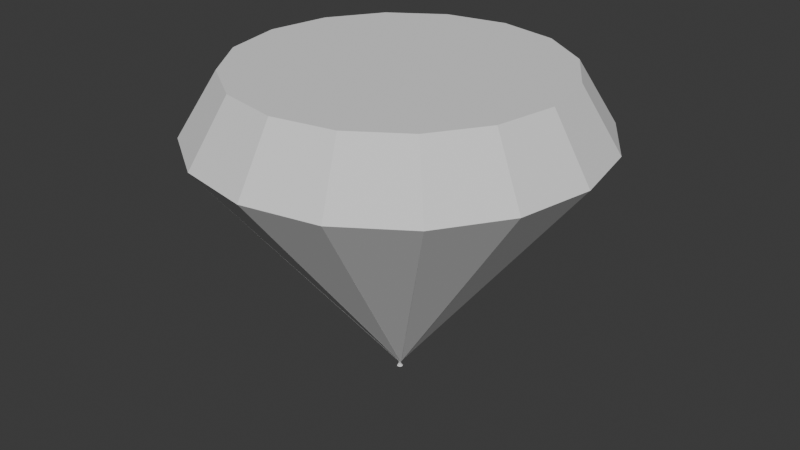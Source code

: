# Source: diamond.blend  (saved by Blender 5.2.45; exported with 4.5.12 LTS)
import bpy
from mathutils import Matrix  # noqa: F401  (used for matrix-valued properties, if any)

bpy.ops.wm.read_factory_settings(use_empty=True)
scene = bpy.context.scene
scene.name = 'Scene'

# ---- collections
col_collection = bpy.data.collections.new('Collection'); scene.collection.children.link(col_collection)

# ---- world
world_world = bpy.data.worlds.new('World'); scene.world = world_world
world_world.use_nodes = True; world_world.node_tree.nodes.clear()
_N = world_world.node_tree.nodes; _L = world_world.node_tree.links
n0 = _N.new('ShaderNodeOutputWorld'); n0.name = 'World Output'; n0.location = (200, 100)
n1 = _N.new('ShaderNodeBackground'); n1.name = 'Background'; n1.location = (-200, 100)
n1.inputs[0].default_value = (0.05088, 0.05088, 0.05088, 1.0)
_L.new(n1.outputs[0], n0.inputs[0])
n0.is_active_output = True
world_world.color = (0.05088, 0.05088, 0.05088)
world_world.sun_shadow_jitter_overblur = 0.0

# ---- meshes
me_cylinder = bpy.data.meshes.new('Cylinder')
me_cylinder.from_pydata([(-1.424e-08, -1.068e-08, 0.007334), (-1.424e-08, -0.01504, 0.007334), (0.0, 1.0, 1.289), (-0.005756, -0.0139, 0.007334), (0.3827, 0.9239, 1.289), (-0.01064, -0.01064, 0.007334), (0.7071, 0.7071, 1.289), (-0.0139, -0.005756, 0.007334), (0.9239, 0.3827, 1.289), (-0.01504, -1.068e-08, 0.007334), (1.0, 0.0, 1.289), (-0.0139, 0.005756, 0.007334), (0.9239, -0.3827, 1.289), (-0.01064, 0.01064, 0.007334), (0.7071, -0.7071, 1.289), (-0.005756, 0.0139, 0.007334), (0.3827, -0.9239, 1.289), (-1.424e-08, 0.01504, 0.007334), (0.0, -1.0, 1.289), (0.005756, 0.0139, 0.007334), (-0.3827, -0.9239, 1.289), (0.01064, 0.01064, 0.007334), (-0.7071, -0.7071, 1.289), (0.0139, 0.005756, 0.007334), (-0.9239, -0.3827, 1.289), (0.01504, -1.068e-08, 0.007334), (-1.0, 0.0, 1.289), (0.0139, -0.005756, 0.007334), (-0.9239, 0.3827, 1.289), (0.01064, -0.01064, 0.007334), (-0.7071, 0.7071, 1.289), (0.005756, -0.0139, 0.007334), (-0.3827, 0.9239, 1.289), (-2.706e-09, -2.03e-09, 1.603), (-2.706e-09, 0.807, 1.603), (0.3088, 0.7456, 1.603), (0.5707, 0.5707, 1.603), (0.7456, 0.3088, 1.603), (0.807, -2.03e-09, 1.603), (0.7456, -0.3088, 1.603), (0.5707, -0.5707, 1.603), (0.3088, -0.7456, 1.603), (-2.706e-09, -0.807, 1.603), (-0.3088, -0.7456, 1.603), (-0.5707, -0.5707, 1.603), (-0.7456, -0.3088, 1.603), (-0.807, -2.03e-09, 1.603), (-0.7456, 0.3088, 1.603), (-0.5707, 0.5707, 1.603), (-0.3088, 0.7456, 1.603)], [], [(0, 1, 3), (30, 28, 47, 48), (1, 2, 4, 3), (0, 3, 5), (24, 22, 44, 45), (3, 4, 6, 5), (0, 5, 7), (18, 16, 41, 42), (5, 6, 8, 7), (0, 7, 9), (12, 10, 38, 39), (7, 8, 10, 9), (0, 9, 11), (6, 4, 35, 36), (9, 10, 12, 11), (0, 11, 13), (32, 30, 48, 49), (11, 12, 14, 13), (0, 13, 15), (26, 24, 45, 46), (13, 14, 16, 15), (0, 15, 17), (20, 18, 42, 43), (15, 16, 18, 17), (0, 17, 19), (14, 12, 39, 40), (17, 18, 20, 19), (0, 19, 21), (8, 6, 36, 37), (19, 20, 22, 21), (0, 21, 23), (28, 26, 46, 47), (21, 22, 24, 23), (0, 23, 25), (22, 20, 43, 44), (23, 24, 26, 25), (0, 25, 27), (16, 14, 40, 41), (25, 26, 28, 27), (0, 27, 29), (10, 8, 37, 38), (27, 28, 30, 29), (0, 29, 31), (4, 2, 34, 35), (29, 30, 32, 31), (0, 31, 1), (2, 32, 49, 34), (31, 32, 2, 1), (33, 35, 34), (33, 36, 35), (33, 37, 36), (33, 38, 37), (33, 39, 38), (33, 40, 39), (33, 41, 40), (33, 42, 41), (33, 43, 42), (33, 44, 43), (33, 45, 44), (33, 46, 45), (33, 47, 46), (33, 48, 47), (33, 49, 48), (33, 34, 49)])
_uv = me_cylinder.uv_layers.new(name='UVMap')
_uv.uv.foreach_set('vector', [0.75, 0.25, 0.75, 0.49, 0.8418, 0.4717, 0.125, 1.0, 0.1875, 1.0, 0.1875, 1.0, 0.125, 1.0, 1.0, 0.5, 1.0, 1.0, 0.9375, 1.0, 0.9375, 0.5, 0.75, 0.25, 0.8418, 0.4717, 0.9197, 0.4197, 0.3125, 1.0, 0.375, 1.0, 0.375, 1.0, 0.3125, 1.0, 0.9375, 0.5, 0.9375, 1.0, 0.875, 1.0, 0.875, 0.5, 0.75, 0.25, 0.9197, 0.4197, 0.9717, 0.3418, 0.5, 1.0, 0.5625, 1.0, 0.5625, 1.0, 0.5, 1.0, 0.875, 0.5, 0.875, 1.0, 0.8125, 1.0, 0.8125, 0.5, 0.75, 0.25, 0.9717, 0.3418, 0.99, 0.25, 0.6875, 1.0, 0.75, 1.0, 0.75, 1.0, 0.6875, 1.0, 0.8125, 0.5, 0.8125, 1.0, 0.75, 1.0, 0.75, 0.5, 0.75, 0.25, 0.99, 0.25, 0.9717, 0.1582, 0.875, 1.0, 0.9375, 1.0, 0.9375, 1.0, 0.875, 1.0, 0.75, 0.5, 0.75, 1.0, 0.6875, 1.0, 0.6875, 0.5, 0.75, 0.25, 0.9717, 0.1582, 0.9197, 0.08029, 0.0625, 1.0, 0.125, 1.0, 0.125, 1.0, 0.0625, 1.0, 0.6875, 0.5, 0.6875, 1.0, 0.625, 1.0, 0.625, 0.5, 0.75, 0.25, 0.9197, 0.08029, 0.8418, 0.02827, 0.25, 1.0, 0.3125, 1.0, 0.3125, 1.0, 0.25, 1.0, 0.625, 0.5, 0.625, 1.0, 0.5625, 1.0, 0.5625, 0.5, 0.75, 0.25, 0.8418, 0.02827, 0.75, 0.01, 0.4375, 1.0, 0.5, 1.0, 0.5, 1.0, 0.4375, 1.0, 0.5625, 0.5, 0.5625, 1.0, 0.5, 1.0, 0.5, 0.5, 0.75, 0.25, 0.75, 0.01, 0.6582, 0.02827, 0.625, 1.0, 0.6875, 1.0, 0.6875, 1.0, 0.625, 1.0, 0.5, 0.5, 0.5, 1.0, 0.4375, 1.0, 0.4375, 0.5, 0.75, 0.25, 0.6582, 0.02827, 0.5803, 0.08029, 0.8125, 1.0, 0.875, 1.0, 0.875, 1.0, 0.8125, 1.0, 0.4375, 0.5, 0.4375, 1.0, 0.375, 1.0, 0.375, 0.5, 0.75, 0.25, 0.5803, 0.08029, 0.5283, 0.1582, 0.1875, 1.0, 0.25, 1.0, 0.25, 1.0, 0.1875, 1.0, 0.375, 0.5, 0.375, 1.0, 0.3125, 1.0, 0.3125, 0.5, 0.75, 0.25, 0.5283, 0.1582, 0.51, 0.25, 0.375, 1.0, 0.4375, 1.0, 0.4375, 1.0, 0.375, 1.0, 0.3125, 0.5, 0.3125, 1.0, 0.25, 1.0, 0.25, 0.5, 0.75, 0.25, 0.51, 0.25, 0.5283, 0.3418, 0.5625, 1.0, 0.625, 1.0, 0.625, 1.0, 0.5625, 1.0, 0.25, 0.5, 0.25, 1.0, 0.1875, 1.0, 0.1875, 0.5, 0.75, 0.25, 0.5283, 0.3418, 0.5803, 0.4197, 0.75, 1.0, 0.8125, 1.0, 0.8125, 1.0, 0.75, 1.0, 0.1875, 0.5, 0.1875, 1.0, 0.125, 1.0, 0.125, 0.5, 0.75, 0.25, 0.5803, 0.4197, 0.6582, 0.4717, 0.9375, 1.0, 1.0, 1.0, 1.0, 1.0, 0.9375, 1.0, 0.125, 0.5, 0.125, 1.0, 0.0625, 1.0, 0.0625, 0.5, 0.75, 0.25, 0.6582, 0.4717, 0.75, 0.49, 0.0, 1.0, 0.0625, 1.0, 0.0625, 1.0, 0.0, 1.0, 0.0625, 0.5, 0.0625, 1.0, 0.0, 1.0, 0.0, 0.5, 0.25, 0.25, 0.3418, 0.4717, 0.25, 0.49, 0.25, 0.25, 0.4197, 0.4197, 0.3418, 0.4717, 0.25, 0.25, 0.4717, 0.3418, 0.4197, 0.4197, 0.25, 0.25, 0.49, 0.25, 0.4717, 0.3418, 0.25, 0.25, 0.4717, 0.1582, 0.49, 0.25, 0.25, 0.25, 0.4197, 0.08029, 0.4717, 0.1582, 0.25, 0.25, 0.3418, 0.02827, 0.4197, 0.08029, 0.25, 0.25, 0.25, 0.01, 0.3418, 0.02827, 0.25, 0.25, 0.1582, 0.02827, 0.25, 0.01, 0.25, 0.25, 0.08029, 0.08029, 0.1582, 0.02827, 0.25, 0.25, 0.02827, 0.1582, 0.08029, 0.08029, 0.25, 0.25, 0.01, 0.25, 0.02827, 0.1582, 0.25, 0.25, 0.02827, 0.3418, 0.01, 0.25, 0.25, 0.25, 0.08029, 0.4197, 0.02827, 0.3418, 0.25, 0.25, 0.1582, 0.4717, 0.08029, 0.4197, 0.25, 0.25, 0.25, 0.49, 0.1582, 0.4717])
me_cylinder.update()

# ---- objects
ob_cylinder = bpy.data.objects.new('Cylinder', me_cylinder)

# ---- transforms, parenting, visibility, modifiers, constraints
ob_cylinder.location = (0.0, 0.0, 0.0)
ob_cylinder.rotation_euler = (0.0, 0.0, 6.283)
ob_cylinder.lock_rotation = (True, False, False)

# ---- collection membership
col_collection.objects.link(ob_cylinder)

# ---- scene / render settings (as saved in the file)
scene.frame_start = 1; scene.frame_end = 250; scene.frame_set(120)
scene.render.engine = 'BLENDER_EEVEE_NEXT'
scene.render.bake_bias = 0.0
scene.render.bake_samples = 0
scene.render.compositor_device = 'GPU'
scene.eevee.use_volume_custom_range = False
scene.eevee.fast_gi_thickness_near = 0.1
scene.eevee.fast_gi_thickness_far = 0.0
scene.eevee.ray_tracing_options.screen_trace_thickness = 0.1
bpy.context.view_layer.update()

# ---- added for rendering (the .blend has no active camera and no usable light): camera, sun
cam_auto = bpy.data.cameras.new('AutoCamera')
cam_auto.lens = 50.0
cam_auto.sensor_width = 36.0
cam_auto.clip_end = 1000.0
ob_auto_camera = bpy.data.objects.new('AutoCamera', cam_auto)
scene.collection.objects.link(ob_auto_camera)
ob_auto_camera.location = (3.00477, -3.60573, 3.20911)
ob_auto_camera.rotation_euler = (1.09748, -7.21219e-08, 0.694738)
scene.camera = ob_auto_camera
light_auto_sun = bpy.data.lights.new('AutoSun', 'SUN')
light_auto_sun.energy = 3.0
light_auto_sun.angle = 0.0523599
ob_auto_sun = bpy.data.objects.new('AutoSun', light_auto_sun)
scene.collection.objects.link(ob_auto_sun)
ob_auto_sun.rotation_euler = (0.872665, 0.174533, 0.523599)
bpy.context.view_layer.update()
